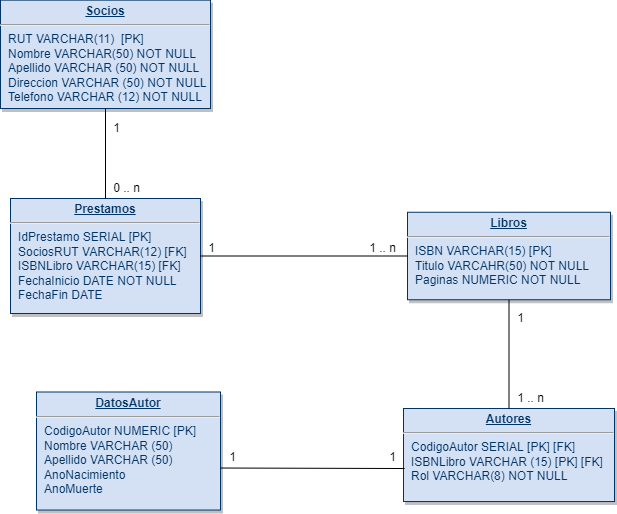

The diagram above was exported from draw.io. Its source (the exported page's mxGraphModel, read from the mxfile embedded in the PNG):
<mxGraphModel dx="1065" dy="496" grid="1" gridSize="10" guides="1" tooltips="1" connect="1" arrows="1" fold="1" page="1" pageScale="1" pageWidth="826" pageHeight="1169" background="none" math="0" shadow="0">
  <root>
    <mxCell id="0" />
    <mxCell id="1" parent="0" />
    <mxCell id="20" value="&lt;p style=&quot;margin: 0px; margin-top: 4px; text-align: center; text-decoration: underline;&quot;&gt;&lt;b&gt;Libros&lt;/b&gt;&lt;/p&gt;&lt;hr&gt;&lt;p style=&quot;margin: 0px; margin-left: 8px;&quot;&gt;ISBN VARCHAR(15) [PK]&lt;/p&gt;&lt;p style=&quot;margin: 0px; margin-left: 8px;&quot;&gt;Titulo VARCAHR(50) NOT NULL&lt;/p&gt;&lt;p style=&quot;margin: 0px; margin-left: 8px;&quot;&gt;Paginas NUMERIC NOT NULL&lt;/p&gt;" style="verticalAlign=top;align=left;overflow=fill;fontSize=12;fontFamily=Helvetica;html=1;strokeColor=#003366;shadow=1;fillColor=#D4E1F5;fontColor=#003366" parent="1" vertex="1">
      <mxGeometry x="447" y="233.75" width="203" height="87.5" as="geometry" />
    </mxCell>
    <mxCell id="21" value="&lt;p style=&quot;margin: 0px; margin-top: 4px; text-align: center; text-decoration: underline;&quot;&gt;&lt;strong&gt;Prestamos&lt;/strong&gt;&lt;/p&gt;&lt;hr&gt;&lt;p style=&quot;margin: 0px; margin-left: 8px;&quot;&gt;IdPrestamo SERIAL [PK]&lt;/p&gt;&lt;p style=&quot;margin: 0px; margin-left: 8px;&quot;&gt;SociosRUT VARCHAR(12) [FK]&lt;/p&gt;&lt;p style=&quot;margin: 0px; margin-left: 8px;&quot;&gt;ISBNLibro VARCHAR(15) [FK]&lt;/p&gt;&lt;p style=&quot;margin: 0px; margin-left: 8px;&quot;&gt;FechaInicio DATE NOT NULL&lt;/p&gt;&lt;p style=&quot;margin: 0px; margin-left: 8px;&quot;&gt;FechaFin DATE&lt;/p&gt;" style="verticalAlign=top;align=left;overflow=fill;fontSize=12;fontFamily=Helvetica;html=1;strokeColor=#003366;shadow=1;fillColor=#D4E1F5;fontColor=#003366" parent="1" vertex="1">
      <mxGeometry x="50" y="220" width="190" height="115" as="geometry" />
    </mxCell>
    <mxCell id="24" value="&lt;p style=&quot;margin: 0px; margin-top: 4px; text-align: center; text-decoration: underline;&quot;&gt;&lt;strong&gt;Autores&lt;/strong&gt;&lt;/p&gt;&lt;hr&gt;&lt;p style=&quot;margin: 0px; margin-left: 8px;&quot;&gt;&lt;span style=&quot;background-color: initial;&quot;&gt;CodigoAutor SERIAL [PK] [FK]&lt;/span&gt;&lt;br&gt;&lt;/p&gt;&lt;p style=&quot;margin: 0px; margin-left: 8px;&quot;&gt;&lt;span style=&quot;background-color: initial;&quot;&gt;ISBNLibro VARCHAR (15) [PK] [FK]&lt;/span&gt;&lt;/p&gt;&lt;p style=&quot;margin: 0px; margin-left: 8px;&quot;&gt;Rol VARCHAR(8) NOT NULL&lt;/p&gt;" style="verticalAlign=top;align=left;overflow=fill;fontSize=12;fontFamily=Helvetica;html=1;strokeColor=#003366;shadow=1;fillColor=#D4E1F5;fontColor=#003366" parent="1" vertex="1">
      <mxGeometry x="443" y="430" width="211" height="93.04" as="geometry" />
    </mxCell>
    <mxCell id="25" value="&lt;p style=&quot;margin: 0px; margin-top: 4px; text-align: center; text-decoration: underline;&quot;&gt;&lt;strong&gt;Socios&lt;/strong&gt;&lt;/p&gt;&lt;hr&gt;&lt;p style=&quot;margin: 0px; margin-left: 8px;&quot;&gt;RUT VARCHAR(11)&amp;nbsp; [PK]&lt;/p&gt;&lt;p style=&quot;margin: 0px; margin-left: 8px;&quot;&gt;Nombre VARCHAR(50) NOT NULL&lt;/p&gt;&lt;p style=&quot;margin: 0px; margin-left: 8px;&quot;&gt;Apellido VARCHAR (50) NOT NULL&lt;/p&gt;&lt;p style=&quot;margin: 0px; margin-left: 8px;&quot;&gt;Direccion VARCHAR (50) NOT NULL&lt;/p&gt;&lt;p style=&quot;margin: 0px; margin-left: 8px;&quot;&gt;Telefono VARCHAR (12) NOT NULL&lt;/p&gt;" style="verticalAlign=top;align=left;overflow=fill;fontSize=12;fontFamily=Helvetica;html=1;strokeColor=#003366;shadow=1;fillColor=#D4E1F5;fontColor=#003366" parent="1" vertex="1">
      <mxGeometry x="40" y="21.64" width="210" height="108.36" as="geometry" />
    </mxCell>
    <mxCell id="29" value="&lt;p style=&quot;margin: 0px; margin-top: 4px; text-align: center; text-decoration: underline;&quot;&gt;&lt;b&gt;DatosAutor&lt;/b&gt;&lt;/p&gt;&lt;hr&gt;&lt;p style=&quot;margin: 0px; margin-left: 8px;&quot;&gt;CodigoAutor NUMERIC [PK]&amp;nbsp;&lt;/p&gt;&lt;p style=&quot;margin: 0px; margin-left: 8px;&quot;&gt;Nombre VARCHAR (50)&lt;/p&gt;&lt;p style=&quot;margin: 0px; margin-left: 8px;&quot;&gt;Apellido VARCHAR (50)&lt;/p&gt;&lt;p style=&quot;margin: 0px; margin-left: 8px;&quot;&gt;AnoNacimiento&amp;nbsp;&lt;/p&gt;&lt;p style=&quot;margin: 0px; margin-left: 8px;&quot;&gt;AnoMuerte&lt;/p&gt;" style="verticalAlign=top;align=left;overflow=fill;fontSize=12;fontFamily=Helvetica;html=1;strokeColor=#003366;shadow=1;fillColor=#D4E1F5;fontColor=#003366" parent="1" vertex="1">
      <mxGeometry x="76" y="413.5" width="184" height="118.04" as="geometry" />
    </mxCell>
    <mxCell id="tqOcfAvtSf4vT2W83cX3-114" value="" style="endArrow=none;html=1;rounded=0;entryX=0.5;entryY=1;entryDx=0;entryDy=0;exitX=0.5;exitY=0;exitDx=0;exitDy=0;" parent="1" source="21" target="25" edge="1">
      <mxGeometry width="50" height="50" relative="1" as="geometry">
        <mxPoint x="280" y="170" as="sourcePoint" />
        <mxPoint x="330" y="120" as="targetPoint" />
      </mxGeometry>
    </mxCell>
    <mxCell id="tqOcfAvtSf4vT2W83cX3-115" value="1" style="text;html=1;align=center;verticalAlign=middle;resizable=0;points=[];autosize=1;strokeColor=none;fillColor=none;" parent="1" vertex="1">
      <mxGeometry x="146" y="140" width="20" height="20" as="geometry" />
    </mxCell>
    <mxCell id="tqOcfAvtSf4vT2W83cX3-116" value="0 .. n" style="text;html=1;align=center;verticalAlign=middle;resizable=0;points=[];autosize=1;strokeColor=none;fillColor=none;" parent="1" vertex="1">
      <mxGeometry x="146" y="200" width="40" height="20" as="geometry" />
    </mxCell>
    <mxCell id="tqOcfAvtSf4vT2W83cX3-117" value="" style="endArrow=none;html=1;rounded=0;exitX=1;exitY=0.5;exitDx=0;exitDy=0;entryX=0;entryY=0.5;entryDx=0;entryDy=0;" parent="1" source="21" target="20" edge="1">
      <mxGeometry width="50" height="50" relative="1" as="geometry">
        <mxPoint x="240" y="300" as="sourcePoint" />
        <mxPoint x="290" y="250" as="targetPoint" />
      </mxGeometry>
    </mxCell>
    <mxCell id="tqOcfAvtSf4vT2W83cX3-118" value="1" style="text;html=1;align=center;verticalAlign=middle;resizable=0;points=[];autosize=1;strokeColor=none;fillColor=none;" parent="1" vertex="1">
      <mxGeometry x="241" y="260" width="20" height="20" as="geometry" />
    </mxCell>
    <mxCell id="tqOcfAvtSf4vT2W83cX3-119" value="1 .. n" style="text;html=1;align=center;verticalAlign=middle;resizable=0;points=[];autosize=1;strokeColor=none;fillColor=none;" parent="1" vertex="1">
      <mxGeometry x="402" y="260" width="40" height="20" as="geometry" />
    </mxCell>
    <mxCell id="tqOcfAvtSf4vT2W83cX3-120" value="" style="endArrow=none;html=1;rounded=0;entryX=0.5;entryY=1;entryDx=0;entryDy=0;exitX=0.5;exitY=0;exitDx=0;exitDy=0;" parent="1" source="24" target="20" edge="1">
      <mxGeometry width="50" height="50" relative="1" as="geometry">
        <mxPoint x="380" y="390" as="sourcePoint" />
        <mxPoint x="430" y="340" as="targetPoint" />
      </mxGeometry>
    </mxCell>
    <mxCell id="tqOcfAvtSf4vT2W83cX3-121" value="1" style="text;html=1;align=center;verticalAlign=middle;resizable=0;points=[];autosize=1;strokeColor=none;fillColor=none;" parent="1" vertex="1">
      <mxGeometry x="550" y="330" width="20" height="20" as="geometry" />
    </mxCell>
    <mxCell id="tqOcfAvtSf4vT2W83cX3-122" value="1 .. n" style="text;html=1;align=center;verticalAlign=middle;resizable=0;points=[];autosize=1;strokeColor=none;fillColor=none;" parent="1" vertex="1">
      <mxGeometry x="550" y="410" width="40" height="20" as="geometry" />
    </mxCell>
    <mxCell id="tqOcfAvtSf4vT2W83cX3-123" value="" style="endArrow=none;html=1;rounded=0;exitX=0.005;exitY=0.645;exitDx=0;exitDy=0;entryX=1;entryY=0.644;entryDx=0;entryDy=0;exitPerimeter=0;entryPerimeter=0;" parent="1" source="24" target="29" edge="1">
      <mxGeometry width="50" height="50" relative="1" as="geometry">
        <mxPoint x="530" y="490" as="sourcePoint" />
        <mxPoint x="580" y="440" as="targetPoint" />
      </mxGeometry>
    </mxCell>
    <mxCell id="tqOcfAvtSf4vT2W83cX3-124" value="1" style="text;html=1;align=center;verticalAlign=middle;resizable=0;points=[];autosize=1;strokeColor=none;fillColor=none;" parent="1" vertex="1">
      <mxGeometry x="262" y="469" width="20" height="20" as="geometry" />
    </mxCell>
    <mxCell id="tqOcfAvtSf4vT2W83cX3-125" value="1" style="text;html=1;align=center;verticalAlign=middle;resizable=0;points=[];autosize=1;strokeColor=none;fillColor=none;" parent="1" vertex="1">
      <mxGeometry x="422" y="469" width="20" height="20" as="geometry" />
    </mxCell>
  </root>
</mxGraphModel>